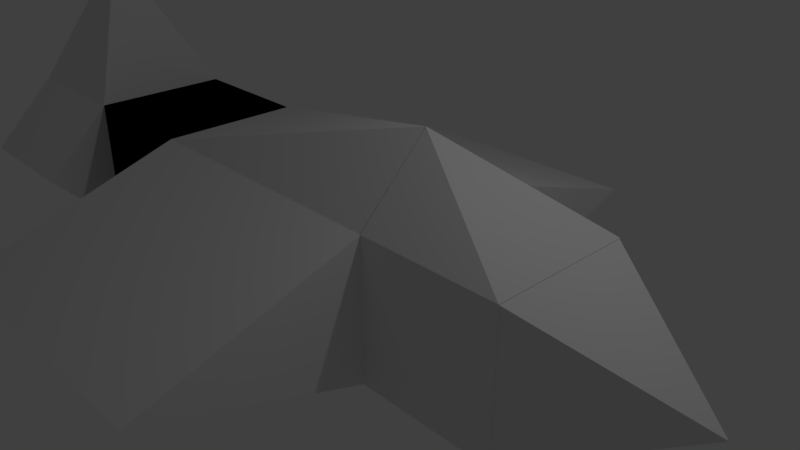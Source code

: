 # Source: plane.blend  (saved by Blender 2.79.0; exported with 4.5.12 LTS)
import bpy
from mathutils import Matrix  # noqa: F401  (used for matrix-valued properties, if any)

bpy.ops.wm.read_factory_settings(use_empty=True)
scene = bpy.context.scene
scene.name = 'Scene'

# ---- collections
col_collection_1 = bpy.data.collections.new('Collection 1'); scene.collection.children.link(col_collection_1)

# ---- materials (node trees are filled in below, after node groups)
mat_material = bpy.data.materials.new('Material')
mat_material.alpha_threshold = 0.0
mat_material.use_transparent_shadow = False
mat_material.roughness = 0.5
mat_material.line_color = (0.0, 0.0, 0.0, 1.0)

# ---- material node trees

# ---- world
world_world = bpy.data.worlds.new('World'); scene.world = world_world
world_world.color = (0.05088, 0.05088, 0.05088)
world_world.use_sun_shadow = False
world_world.sun_shadow_jitter_overblur = 0.0
world_world.cycles.sampling_method = 'MANUAL'

# ---- cameras
cam_camera = bpy.data.cameras.new('Camera')
cam_camera.clip_end = 100.0
cam_camera.lens = 35.0
cam_camera.sensor_width = 32.0
cam_camera.sensor_height = 18.0
cam_camera.ortho_scale = 7.314
cam_camera.dof.focus_distance = 0.0
cam_camera.dof.aperture_fstop = 128.0

# ---- lights
light_lamp = bpy.data.lights.new('Lamp', 'POINT')
light_lamp.transmission_factor = 0.0
light_lamp.cutoff_distance = 30.0
light_lamp.energy = 100.0
light_lamp.shadow_buffer_clip_start = 1.001
light_lamp.shadow_soft_size = 0.1
light_lamp.shadow_maximum_resolution = 0.006
light_lamp.use_absolute_resolution = True

# ---- meshes
me_cube_004 = bpy.data.meshes.new('Cube.004')
me_cube_004.from_pydata([(1.0, 1.0, -1.0), (1.0, -1.0, -1.0), (-1.0, -1.0, -1.0), (-1.0, 1.0, -1.0), (1.0, 1.0, 1.0), (1.0, -1.0, 1.0), (-1.0, -1.0, 1.0), (-1.0, 1.0, 1.0), (1.0, 1.0, -1.0), (1.0, -1.0, -1.0), (-1.0, 1.0, -1.0), (1.0, 1.0, 1.0), (-1.0, -1.0, -1.0), (1.0, -1.0, 1.0), (-1.0, -1.0, 1.0), (-1.0, 1.0, 1.0), (-3.0, -1.0, -1.0), (-3.0, 1.0, -1.0), (-3.0, -1.0, 1.0), (-3.0, 1.0, 1.0), (-2.0, 3.576e-07, 3.075), (-1.0, -2.0, 0.0), (-3.0, -2.0, -5.96e-08), (-1.0, 2.0, 1.192e-07), (-3.0, 2.0, 5.96e-08)], [], [(0, 3, 2, 1), (4, 5, 6, 7), (0, 1, 5, 4), (1, 2, 6, 5), (2, 3, 7, 6), (4, 7, 3, 0), (8, 9, 12, 10), (11, 15, 14, 13), (8, 11, 13, 9), (9, 13, 14, 12), (12, 14, 21), (11, 8, 10, 15), (16, 18, 19, 17), (19, 18, 20), (10, 17, 24, 23), (10, 12, 16, 17), (14, 15, 20), (15, 19, 20), (18, 14, 20), (16, 12, 21, 22), (18, 16, 22), (14, 18, 22, 21), (15, 10, 23), (19, 15, 23, 24), (17, 19, 24)])
me_cube_004.materials.append(mat_material)
me_cube_004.use_remesh_preserve_volume = False
me_cube_004.use_remesh_preserve_attributes = False
me_cube_004.use_mirror_vertex_groups = False
me_cube_004.update()
me_cube_003 = bpy.data.meshes.new('Cube.003')
me_cube_003.from_pydata([(1.0, -2.98e-07, 0.0), (1.0, -2.98e-07, 0.0), (-1.0, -1.0, -1.0), (-1.0, 1.0, -1.0), (1.0, -2.98e-07, 0.0), (1.0, -3.576e-07, 0.0), (-1.0, -1.0, 1.0), (-1.0, 1.0, 1.0)], [], [(0, 1, 2, 3), (4, 7, 6, 5), (0, 4, 5, 1), (1, 5, 6, 2), (2, 6, 7, 3), (4, 0, 3, 7)])
me_cube_003.materials.append(mat_material)
me_cube_003.use_remesh_preserve_volume = False
me_cube_003.use_remesh_preserve_attributes = False
me_cube_003.use_mirror_vertex_groups = False
me_cube_003.update()
me_cube_002 = bpy.data.meshes.new('Cube.002')
me_cube_002.from_pydata([(1.0, 1.0, -1.0), (1.0, -1.0, -1.0), (-1.0, -1.0, -1.0), (-1.0, 1.0, -1.0), (1.0, 1.0, 1.0), (1.0, -1.0, 1.0), (-1.0, -1.0, 1.0), (-1.0, 1.0, 1.0), (-1.0, 1.788e-07, 2.0), (-1.0, 1.788e-07, 2.0)], [], [(0, 1, 2, 3), (7, 6, 9, 8), (0, 4, 5, 1), (1, 5, 6, 2), (2, 6, 7, 3), (4, 0, 3, 7), (4, 8, 9, 5), (4, 7, 8), (6, 5, 9)])
me_cube_002.materials.append(mat_material)
me_cube_002.use_remesh_preserve_volume = False
me_cube_002.use_remesh_preserve_attributes = False
me_cube_002.use_mirror_vertex_groups = False
me_cube_002.update()
me_cube = bpy.data.meshes.new('Cube')
me_cube.from_pydata([(1.0, 1.0, -1.0), (1.0, -1.0, -1.0), (-1.0, -1.0, -1.0), (-1.0, 1.0, -1.0), (1.0, 1.0, 1.0), (1.0, -1.0, 1.0), (-1.0, -1.0, 1.0), (-1.0, 1.0, 1.0), (1.0, 1.0, -1.0), (1.0, -1.0, -1.0), (-1.0, 1.0, -1.0), (1.0, 1.0, 1.0), (-1.0, -1.0, -1.0), (1.0, -1.0, 1.0), (-1.0, -1.0, 1.0), (-1.0, 1.0, 1.0), (1.0, 1.0, -1.0), (1.0, -1.0, -1.0), (-1.0, 1.0, -1.0), (1.0, 1.0, 1.0), (-1.0, -1.0, -1.0), (1.0, -1.0, 1.0), (-1.0, -1.0, 1.0), (-1.0, 1.0, 1.0), (-1.0, -4.0, -3.576e-07), (1.0, -4.0, -2.98e-07), (1.0, 4.0, 5.96e-07), (-1.0, 4.0, 5.96e-07), (1.0, -5.364e-07, 2.0), (1.0, -5.96e-07, 2.0)], [], [(0, 3, 2, 1), (4, 5, 6, 7), (0, 1, 5, 4), (1, 2, 6, 5), (2, 3, 7, 6), (4, 7, 3, 0), (8, 10, 12, 9), (11, 13, 14, 15), (8, 9, 13, 11), (9, 12, 14, 13), (12, 10, 15, 14), (11, 15, 10, 8), (16, 17, 20, 18), (16, 19, 21, 17), (20, 17, 25, 24), (20, 22, 23, 18), (23, 19, 26, 27), (21, 22, 24, 25), (22, 20, 24), (17, 21, 25), (18, 23, 27), (16, 18, 27, 26), (19, 16, 26), (28, 23, 22, 29), (19, 23, 28), (22, 21, 29), (21, 19, 28, 29)])
me_cube.materials.append(mat_material)
me_cube.use_remesh_preserve_volume = False
me_cube.use_remesh_preserve_attributes = False
me_cube.use_mirror_vertex_groups = False
me_cube.update()

# ---- objects
ob_cube_004 = bpy.data.objects.new('Cube.004', me_cube_004)
ob_cube_003 = bpy.data.objects.new('Cube.003', me_cube_003)
ob_cube_002 = bpy.data.objects.new('Cube.002', me_cube_002)
ob_cube = bpy.data.objects.new('Cube', me_cube)
ob_lamp = bpy.data.objects.new('Lamp', light_lamp)
ob_camera = bpy.data.objects.new('Camera', cam_camera)

# ---- transforms, parenting, visibility, modifiers, constraints
ob_cube_004.location = (-3.988, 0.0, 0.0)
ob_cube_004.lock_rotations_4d = False
ob_cube_004.empty_display_type = 'ARROWS'
ob_cube_004.lineart.crease_threshold = 0.0
ob_cube_003.location = (3.972, 0.0, 0.0)
ob_cube_003.lock_rotations_4d = False
ob_cube_003.empty_display_type = 'ARROWS'
ob_cube_003.lineart.crease_threshold = 0.0
ob_cube_002.location = (1.993, 0.0, 0.0)
ob_cube_002.lock_rotations_4d = False
ob_cube_002.empty_display_type = 'ARROWS'
ob_cube_002.lineart.crease_threshold = 0.0
ob_cube.location = (-0.9938, 0.0, 0.0)
ob_cube.scale = (2.0, 1.0, 1.0)
ob_cube.lock_rotations_4d = False
ob_cube.empty_display_type = 'ARROWS'
ob_cube.lineart.crease_threshold = 0.0
ob_lamp.location = (4.076, 1.005, 5.904)
ob_lamp.rotation_euler = (0.6503, 0.05522, 1.866)
ob_lamp.lock_rotations_4d = False
ob_lamp.empty_display_type = 'ARROWS'
ob_lamp.color = (0.0, 0.0, 0.0, 0.0)
ob_lamp.lineart.crease_threshold = 0.0
ob_camera.location = (7.481, -6.508, 5.344)
ob_camera.rotation_euler = (1.109, 0.0, 0.8149)
ob_camera.lock_rotations_4d = False
ob_camera.empty_display_type = 'ARROWS'
ob_camera.color = (0.0, 0.0, 0.0, 0.0)
ob_camera.display_type = 'WIRE'
ob_camera.lineart.crease_threshold = 0.0

# ---- collection membership
col_collection_1.objects.link(ob_cube_004)
col_collection_1.objects.link(ob_cube_003)
col_collection_1.objects.link(ob_cube_002)
col_collection_1.objects.link(ob_cube)
col_collection_1.objects.link(ob_lamp)
col_collection_1.objects.link(ob_camera)

# ---- scene / render settings (as saved in the file)
scene.camera = ob_camera
scene.frame_start = 1; scene.frame_end = 250; scene.frame_set(1)
scene.render.engine = 'BLENDER_EEVEE_NEXT'
scene.render.resolution_percentage = 50
scene.render.dither_intensity = 0.0
scene.cycles.use_denoising = False
scene.cycles.samples = 128
scene.cycles.sampling_pattern = 'TABULATED_SOBOL'
scene.cycles.use_adaptive_sampling = False
scene.cycles.use_light_tree = False
scene.cycles.blur_glossy = 0.0
scene.cycles.sample_clamp_indirect = 0.0
scene.view_settings.view_transform = 'Standard'
bpy.context.view_layer.update()
